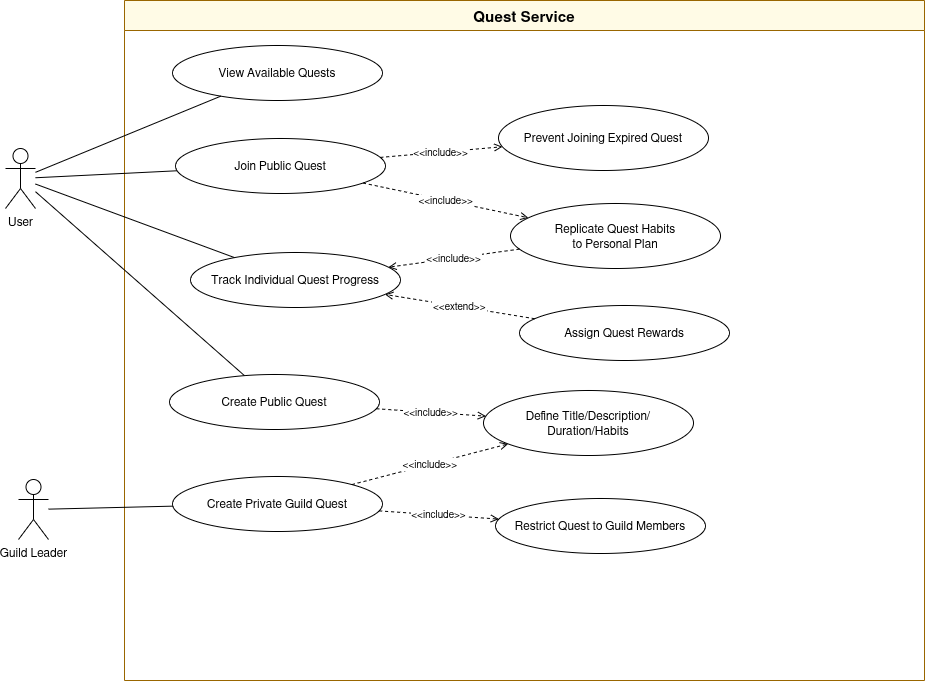

The diagram above was exported from draw.io. Its source (the exported page's mxGraphModel, read from the mxfile embedded in the PNG):
<mxGraphModel dx="1042" dy="701" grid="0" gridSize="10" guides="1" tooltips="1" connect="1" arrows="1" fold="1" page="0" pageScale="1" pageWidth="1100" pageHeight="750" math="0" shadow="0">
  <root>
    <mxCell id="0" />
    <mxCell id="1" parent="0" />
    <mxCell id="sys" parent="1" style="swimlane;startSize=30;fontStyle=1;fontSize=15;strokeColor=#996600;fillColor=#FFFBE6;" value="Quest Service" vertex="1">
      <mxGeometry height="680" width="800" x="159" y="42" as="geometry" />
    </mxCell>
    <mxCell id="uc_create_public" parent="sys" style="ellipse;whiteSpace=wrap;html=1;fontSize=12;" value="Create Public Quest" vertex="1">
      <mxGeometry height="55" width="210" x="45" y="374" as="geometry" />
    </mxCell>
    <mxCell id="uc_define_quest" parent="sys" style="ellipse;whiteSpace=wrap;html=1;fontSize=12;" value="Define Title/Description/&#10;Duration/Habits" vertex="1">
      <mxGeometry height="65" width="210" x="359" y="390" as="geometry" />
    </mxCell>
    <mxCell id="inc1" edge="1" parent="sys" source="uc_create_public" style="endArrow=open;endFill=0;dashed=1;fontSize=10;" target="uc_define_quest" value="&lt;&lt;include&gt;&gt;">
      <mxGeometry relative="1" as="geometry" />
    </mxCell>
    <mxCell id="uc_replicate_habits" parent="sys" style="ellipse;whiteSpace=wrap;html=1;fontSize=12;" value="Replicate Quest Habits&#10;to Personal Plan" vertex="1">
      <mxGeometry height="65" width="210" x="386" y="203" as="geometry" />
    </mxCell>
    <mxCell id="uc_track_progress" parent="sys" style="ellipse;whiteSpace=wrap;html=1;fontSize=12;" value="Track Individual Quest Progress" vertex="1">
      <mxGeometry height="55" width="210" x="66" y="252" as="geometry" />
    </mxCell>
    <mxCell id="inc4" edge="1" parent="sys" source="uc_replicate_habits" style="endArrow=open;endFill=0;dashed=1;fontSize=10;" target="uc_track_progress" value="&lt;&lt;include&gt;&gt;">
      <mxGeometry relative="1" as="geometry" />
    </mxCell>
    <mxCell id="uc_assign_rewards" parent="sys" style="ellipse;whiteSpace=wrap;html=1;fontSize=12;" value="Assign Quest Rewards" vertex="1">
      <mxGeometry height="55" width="210" x="395" y="305" as="geometry" />
    </mxCell>
    <mxCell id="ext1" edge="1" parent="sys" source="uc_assign_rewards" style="endArrow=open;endFill=0;dashed=1;fontSize=10;" target="uc_track_progress" value="&lt;&lt;extend&gt;&gt;">
      <mxGeometry relative="1" as="geometry" />
    </mxCell>
    <mxCell id="uc_view_quests" parent="sys" style="ellipse;whiteSpace=wrap;html=1;fontSize=12;" value="View Available Quests" vertex="1">
      <mxGeometry height="55" width="210" x="48" y="45" as="geometry" />
    </mxCell>
    <mxCell id="uc_create_guild_quest" parent="sys" style="ellipse;whiteSpace=wrap;html=1;fontSize=12;" value="Create Private Guild Quest" vertex="1">
      <mxGeometry height="55" width="210" x="48" y="476" as="geometry" />
    </mxCell>
    <mxCell id="inc5" edge="1" parent="sys" source="uc_create_guild_quest" style="endArrow=open;endFill=0;dashed=1;fontSize=10;" target="uc_define_quest" value="&lt;&lt;include&gt;&gt;">
      <mxGeometry relative="1" as="geometry" />
    </mxCell>
    <mxCell id="uc_prevent_expired" parent="sys" style="ellipse;whiteSpace=wrap;html=1;fontSize=12;" value="Prevent Joining Expired Quest" vertex="1">
      <mxGeometry height="65" width="210" x="374" y="105" as="geometry" />
    </mxCell>
    <mxCell id="uc_join_quest" parent="1" style="ellipse;whiteSpace=wrap;html=1;fontSize=12;" value="Join Public Quest" vertex="1">
      <mxGeometry height="55" width="210" x="210" y="180" as="geometry" />
    </mxCell>
    <mxCell id="uc_restrict_guild_quest" parent="1" style="ellipse;whiteSpace=wrap;html=1;fontSize=12;" value="Restrict Quest to Guild Members" vertex="1">
      <mxGeometry height="55" width="210" x="530" y="540" as="geometry" />
    </mxCell>
    <mxCell id="e1" edge="1" parent="1" source="AAb6Jyy8ZyJ-RgjpoeTE-1" style="endArrow=none;" target="uc_create_public">
      <mxGeometry relative="1" as="geometry" />
    </mxCell>
    <mxCell id="e2" edge="1" parent="1" source="AAb6Jyy8ZyJ-RgjpoeTE-1" style="endArrow=none;" target="uc_join_quest">
      <mxGeometry relative="1" as="geometry" />
    </mxCell>
    <mxCell id="e3" edge="1" parent="1" source="AAb6Jyy8ZyJ-RgjpoeTE-1" style="endArrow=none;" target="uc_track_progress">
      <mxGeometry relative="1" as="geometry" />
    </mxCell>
    <mxCell id="e4" edge="1" parent="1" source="AAb6Jyy8ZyJ-RgjpoeTE-1" style="endArrow=none;" target="uc_view_quests">
      <mxGeometry relative="1" as="geometry" />
    </mxCell>
    <mxCell id="e5" edge="1" parent="1" source="AAb6Jyy8ZyJ-RgjpoeTE-2" style="endArrow=none;" target="uc_create_guild_quest">
      <mxGeometry relative="1" as="geometry" />
    </mxCell>
    <mxCell id="inc2" edge="1" parent="1" source="uc_join_quest" style="endArrow=open;endFill=0;dashed=1;fontSize=10;" target="uc_prevent_expired" value="&lt;&lt;include&gt;&gt;">
      <mxGeometry relative="1" as="geometry" />
    </mxCell>
    <mxCell id="inc3" edge="1" parent="1" source="uc_join_quest" style="endArrow=open;endFill=0;dashed=1;fontSize=10;" target="uc_replicate_habits" value="&lt;&lt;include&gt;&gt;">
      <mxGeometry relative="1" as="geometry" />
    </mxCell>
    <mxCell id="inc6" edge="1" parent="1" source="uc_create_guild_quest" style="endArrow=open;endFill=0;dashed=1;fontSize=10;" target="uc_restrict_guild_quest" value="&lt;&lt;include&gt;&gt;">
      <mxGeometry relative="1" as="geometry" />
    </mxCell>
    <mxCell id="AAb6Jyy8ZyJ-RgjpoeTE-1" parent="1" style="shape=umlActor;verticalLabelPosition=bottom;verticalAlign=top;html=1;outlineConnect=0;" value="User" vertex="1">
      <mxGeometry height="60" width="30" x="40" y="190" as="geometry" />
    </mxCell>
    <mxCell id="AAb6Jyy8ZyJ-RgjpoeTE-2" parent="1" style="shape=umlActor;verticalLabelPosition=bottom;verticalAlign=top;html=1;outlineConnect=0;" value="Guild Leader" vertex="1">
      <mxGeometry height="60" width="30" x="53" y="521" as="geometry" />
    </mxCell>
  </root>
</mxGraphModel>